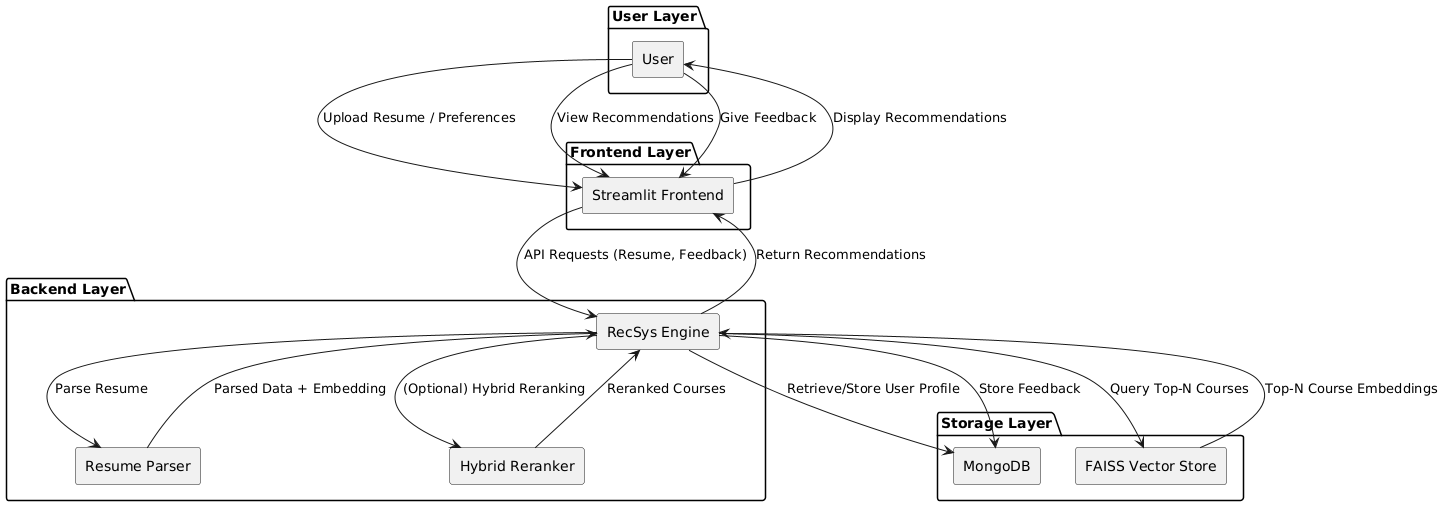

The diagram above was rendered by PlantUML. Its source (embedded in the PNG):
@startuml
skinparam componentStyle rectangle

package "User Layer" {
    [User]
}

package "Frontend Layer" {
    [Streamlit Frontend] as FE
}

package "Backend Layer" {
    [RecSys Engine] as BE
    [Resume Parser] as Parser
    [Hybrid Reranker] as Reranker
}

package "Storage Layer" {
    [MongoDB]
    [FAISS Vector Store]
}

User --> FE : Upload Resume / Preferences
User --> FE : View Recommendations
User --> FE : Give Feedback
FE --> BE : API Requests (Resume, Feedback)
BE --> Parser : Parse Resume
Parser --> BE : Parsed Data + Embedding
BE --> MongoDB : Retrieve/Store User Profile
BE --> MongoDB : Store Feedback
BE --> "FAISS Vector Store" : Query Top-N Courses
"FAISS Vector Store" --> BE : Top-N Course Embeddings
BE --> Reranker : (Optional) Hybrid Reranking
Reranker --> BE : Reranked Courses
BE --> FE : Return Recommendations
FE --> User : Display Recommendations
@enduml